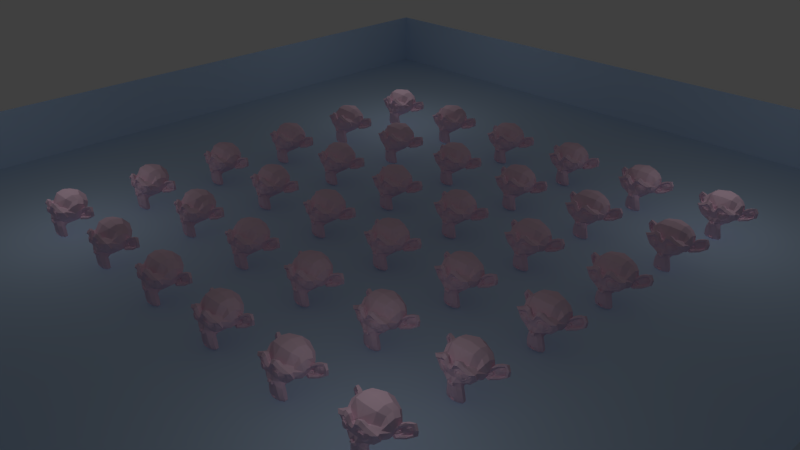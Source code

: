 # Source: scene_suzanne.blend  (saved by Blender 2.71.0; exported with 4.5.12 LTS)
import bpy
from mathutils import Matrix  # noqa: F401  (used for matrix-valued properties, if any)

bpy.ops.wm.read_factory_settings(use_empty=True)
scene = bpy.context.scene
scene.name = 'Scene'

# ---- collections
col_collection_1 = bpy.data.collections.new('Collection 1'); scene.collection.children.link(col_collection_1)

# ---- materials (node trees are filled in below, after node groups)
mat_floormaterial = bpy.data.materials.new('floorMaterial')
mat_floormaterial.alpha_threshold = 0.0
mat_floormaterial.use_transparent_shadow = False
mat_floormaterial.diffuse_color = (0.4798, 0.6195, 0.8, 1.0)
mat_floormaterial.roughness = 0.5
mat_floormaterial.specular_intensity = 0.0
mat_floormaterial.line_color = (0.0, 0.0, 0.0, 1.0)
mat_suzannematerial = bpy.data.materials.new('suzanneMaterial')
mat_suzannematerial.alpha_threshold = 0.0
mat_suzannematerial.use_transparent_shadow = False
mat_suzannematerial.diffuse_color = (0.8, 0.5633, 0.6903, 1.0)
mat_suzannematerial.roughness = 0.5
mat_suzannematerial.line_color = (0.0, 0.0, 0.0, 1.0)

# ---- material node trees

# ---- world
world_world = bpy.data.worlds.new('World'); scene.world = world_world
world_world.color = (0.05088, 0.05088, 0.05088)
world_world.use_sun_shadow = False
world_world.sun_shadow_jitter_overblur = 0.0
world_world.cycles.sampling_method = 'MANUAL'
world_world.cycles.sample_map_resolution = 256

# ---- cameras
cam_camera = bpy.data.cameras.new('Camera')
cam_camera.clip_end = 100.0
cam_camera.lens = 35.0
cam_camera.sensor_width = 32.0
cam_camera.sensor_height = 18.0
cam_camera.ortho_scale = 7.314
cam_camera.dof.focus_distance = 0.0
cam_camera.dof.aperture_fstop = 128.0

# ---- lights
light_lamp_004 = bpy.data.lights.new('Lamp.004', 'POINT')
light_lamp_004.transmission_factor = 0.0
light_lamp_004.cutoff_distance = 30.0
light_lamp_004.use_shadow = False
light_lamp_004.energy = 100.0
light_lamp_004.shadow_buffer_clip_start = 1.001
light_lamp_004.shadow_soft_size = 0.1
light_lamp_004.shadow_maximum_resolution = 0.006
light_lamp_004.use_absolute_resolution = True
light_lamp_004.cycles.use_multiple_importance_sampling = False
light_lamp_003 = bpy.data.lights.new('Lamp.003', 'POINT')
light_lamp_003.transmission_factor = 0.0
light_lamp_003.cutoff_distance = 30.0
light_lamp_003.use_shadow = False
light_lamp_003.energy = 100.0
light_lamp_003.shadow_buffer_clip_start = 1.001
light_lamp_003.shadow_soft_size = 0.1
light_lamp_003.shadow_maximum_resolution = 0.006
light_lamp_003.use_absolute_resolution = True
light_lamp_003.cycles.use_multiple_importance_sampling = False
light_lamp_002 = bpy.data.lights.new('Lamp.002', 'POINT')
light_lamp_002.transmission_factor = 0.0
light_lamp_002.cutoff_distance = 30.0
light_lamp_002.use_shadow = False
light_lamp_002.energy = 100.0
light_lamp_002.shadow_buffer_clip_start = 1.001
light_lamp_002.shadow_soft_size = 0.1
light_lamp_002.shadow_maximum_resolution = 0.006
light_lamp_002.use_absolute_resolution = True
light_lamp_002.cycles.use_multiple_importance_sampling = False
light_lamp_001 = bpy.data.lights.new('Lamp.001', 'POINT')
light_lamp_001.transmission_factor = 0.0
light_lamp_001.cutoff_distance = 30.0
light_lamp_001.use_shadow = False
light_lamp_001.energy = 100.0
light_lamp_001.shadow_buffer_clip_start = 1.001
light_lamp_001.shadow_soft_size = 0.1
light_lamp_001.shadow_maximum_resolution = 0.006
light_lamp_001.use_absolute_resolution = True
light_lamp_001.cycles.use_multiple_importance_sampling = False

# ---- meshes
me_plane = bpy.data.meshes.new('Plane')
me_plane.from_pydata([(-19.62, -19.62, 0.0), (19.62, -19.62, 0.0), (-19.62, 19.62, 0.0), (19.62, 19.62, 0.0), (-19.62, -19.62, 3.0), (19.62, -19.62, 3.0), (-19.62, 19.62, 3.0), (19.62, 19.62, 3.0)], [], [(0, 1, 3, 2), (3, 7, 6, 2), (1, 5, 7, 3), (0, 4, 5, 1), (2, 6, 4, 0)])
me_plane.materials.append(mat_floormaterial)
me_plane.use_remesh_preserve_volume = False
me_plane.use_remesh_preserve_attributes = False
me_plane.use_mirror_vertex_groups = False
me_plane.update()
me_suzanne = bpy.data.meshes.new('Suzanne')
me_suzanne.from_pydata([(0.4375, -0.7656, 1.164), (-0.4375, -0.7656, 1.164), (0.5, -0.6875, 1.094), (-0.5, -0.6875, 1.094), (0.5469, -0.5781, 1.055), (-0.5469, -0.5781, 1.055), (0.3516, -0.6172, 0.9766), (-0.3516, -0.6172, 0.9766), (0.3516, -0.7188, 1.031), (-0.3516, -0.7188, 1.031), (0.3516, -0.7812, 1.133), (-0.3516, -0.7812, 1.133), (0.2734, -0.7969, 1.164), (-0.2734, -0.7969, 1.164), (0.2031, -0.7422, 1.094), (-0.2031, -0.7422, 1.094), (0.1562, -0.6484, 1.055), (-0.1562, -0.6484, 1.055), (0.07812, -0.6562, 1.242), (-0.07812, -0.6562, 1.242), (0.1406, -0.7422, 1.242), (-0.1406, -0.7422, 1.242), (0.2422, -0.7969, 1.242), (-0.2422, -0.7969, 1.242), (0.2734, -0.7969, 1.328), (-0.2734, -0.7969, 1.328), (0.2031, -0.7422, 1.391), (-0.2031, -0.7422, 1.391), (0.1562, -0.6484, 1.438), (-0.1562, -0.6484, 1.438), (0.3516, -0.6172, 1.516), (-0.3516, -0.6172, 1.516), (0.3516, -0.7188, 1.453), (-0.3516, -0.7188, 1.453), (0.3516, -0.7812, 1.359), (-0.3516, -0.7812, 1.359), (0.4375, -0.7656, 1.328), (-0.4375, -0.7656, 1.328), (0.5, -0.6875, 1.391), (-0.5, -0.6875, 1.391), (0.5469, -0.5781, 1.438), (-0.5469, -0.5781, 1.438), (0.625, -0.5625, 1.242), (-0.625, -0.5625, 1.242), (0.5625, -0.6719, 1.242), (-0.5625, -0.6719, 1.242), (0.4688, -0.7578, 1.242), (-0.4688, -0.7578, 1.242), (0.4766, -0.7734, 1.242), (-0.4766, -0.7734, 1.242), (0.4453, -0.7812, 1.336), (-0.4453, -0.7812, 1.336), (0.3516, -0.8047, 1.375), (-0.3516, -0.8047, 1.375), (0.2656, -0.8203, 1.336), (-0.2656, -0.8203, 1.336), (0.2266, -0.8203, 1.242), (-0.2266, -0.8203, 1.242), (0.2656, -0.8203, 1.156), (-0.2656, -0.8203, 1.156), (0.3516, -0.8281, 1.242), (-0.3516, -0.8281, 1.242), (0.3516, -0.8047, 1.117), (-0.3516, -0.8047, 1.117), (0.4453, -0.7812, 1.156), (-0.4453, -0.7812, 1.156), (0.0, -0.7422, 1.43), (0.0, -0.8203, 1.352), (0.0, -0.7344, 0.3203), (0.0, -0.7812, 0.6797), (0.0, -0.7969, 0.8125), (0.0, -0.7188, 0.2266), (0.0, -0.6016, 1.406), (0.0, -0.5703, 1.57), (0.0, 0.5469, 1.898), (0.0, 0.8516, 1.562), (0.0, 0.8281, 1.07), (0.0, 0.3516, 0.6172), (0.2031, -0.5625, 0.8125), (-0.2031, -0.5625, 0.8125), (0.3125, -0.5703, 0.5625), (-0.3125, -0.5703, 0.5625), (0.3516, -0.5703, 0.3047), (-0.3516, -0.5703, 0.3047), (0.3672, -0.5312, 0.1094), (-0.3672, -0.5312, 0.1094), (0.3281, -0.5234, 0.05469), (-0.3281, -0.5234, 0.05469), (0.1797, -0.5547, 0.03125), (-0.1797, -0.5547, 0.03125), (0.0, -0.5781, 0.01562), (0.4375, -0.5312, 0.8594), (-0.4375, -0.5312, 0.8594), (0.6328, -0.5391, 0.9609), (-0.6328, -0.5391, 0.9609), (0.8281, -0.4453, 1.148), (-0.8281, -0.4453, 1.148), (0.8594, -0.5938, 1.43), (-0.8594, -0.5938, 1.43), (0.7109, -0.625, 1.484), (-0.7109, -0.625, 1.484), (0.4922, -0.6875, 1.602), (-0.4922, -0.6875, 1.602), (0.3203, -0.7344, 1.758), (-0.3203, -0.7344, 1.758), (0.1562, -0.7578, 1.719), (-0.1562, -0.7578, 1.719), (0.0625, -0.75, 1.492), (-0.0625, -0.75, 1.492), (0.1641, -0.7734, 1.414), (-0.1641, -0.7734, 1.414), (0.125, -0.7656, 1.305), (-0.125, -0.7656, 1.305), (0.2031, -0.7422, 1.094), (-0.2031, -0.7422, 1.094), (0.375, -0.7031, 1.016), (-0.375, -0.7031, 1.016), (0.4922, -0.6719, 1.062), (-0.4922, -0.6719, 1.062), (0.625, -0.6484, 1.188), (-0.625, -0.6484, 1.188), (0.6406, -0.6484, 1.297), (-0.6406, -0.6484, 1.297), (0.6016, -0.6641, 1.375), (-0.6016, -0.6641, 1.375), (0.4297, -0.7188, 1.438), (-0.4297, -0.7188, 1.438), (0.25, -0.7578, 1.469), (-0.25, -0.7578, 1.469), (0.0, -0.7344, 0.2344), (0.1094, -0.7344, 0.2812), (-0.1094, -0.7344, 0.2812), (0.1172, -0.7109, 0.1641), (-0.1172, -0.7109, 0.1641), (0.0625, -0.6953, 0.1172), (-0.0625, -0.6953, 0.1172), (0.0, -0.6875, 0.1094), (0.0, -0.75, 0.8047), (0.0, -0.7422, 0.8594), (0.1016, -0.7422, 0.8516), (-0.1016, -0.7422, 0.8516), (0.125, -0.75, 0.7734), (-0.125, -0.75, 0.7734), (0.08594, -0.7422, 0.7109), (-0.08594, -0.7422, 0.7109), (0.3984, -0.6719, 0.9531), (-0.3984, -0.6719, 0.9531), (0.6172, -0.625, 1.055), (-0.6172, -0.625, 1.055), (0.7266, -0.6016, 1.203), (-0.7266, -0.6016, 1.203), (0.7422, -0.6562, 1.375), (-0.7422, -0.6562, 1.375), (0.6875, -0.7266, 1.414), (-0.6875, -0.7266, 1.414), (0.4375, -0.7969, 1.547), (-0.4375, -0.7969, 1.547), (0.3125, -0.8359, 1.641), (-0.3125, -0.8359, 1.641), (0.2031, -0.8516, 1.617), (-0.2031, -0.8516, 1.617), (0.1016, -0.8438, 1.43), (-0.1016, -0.8438, 1.43), (0.125, -0.8125, 0.8984), (-0.125, -0.8125, 0.8984), (0.2109, -0.7109, 0.5547), (-0.2109, -0.7109, 0.5547), (0.25, -0.6875, 0.2969), (-0.25, -0.6875, 0.2969), (0.2656, -0.6641, 0.1797), (-0.2656, -0.6641, 0.1797), (0.2344, -0.6328, 0.08594), (-0.2344, -0.6328, 0.08594), (0.1641, -0.6328, 0.07031), (-0.1641, -0.6328, 0.07031), (0.0, -0.6406, 0.05469), (0.0, -0.7266, 1.047), (0.0, -0.7656, 1.211), (0.3281, -0.7422, 1.477), (-0.3281, -0.7422, 1.477), (0.1641, -0.75, 1.141), (-0.1641, -0.75, 1.141), (0.1328, -0.7578, 1.211), (-0.1328, -0.7578, 1.211), (0.1172, -0.7344, 0.3125), (-0.1172, -0.7344, 0.3125), (0.07812, -0.75, 0.5547), (-0.07812, -0.75, 0.5547), (0.0, -0.75, 0.5547), (0.0, -0.7422, 0.6719), (0.09375, -0.7812, 0.7266), (-0.09375, -0.7812, 0.7266), (0.1328, -0.7969, 0.7734), (-0.1328, -0.7969, 0.7734), (0.1094, -0.7812, 0.8672), (-0.1094, -0.7812, 0.8672), (0.03906, -0.7812, 0.875), (-0.03906, -0.7812, 0.875), (0.0, -0.8281, 0.7969), (0.04688, -0.8125, 0.8516), (-0.04688, -0.8125, 0.8516), (0.09375, -0.8125, 0.8438), (-0.09375, -0.8125, 0.8438), (0.1094, -0.8281, 0.7734), (-0.1094, -0.8281, 0.7734), (0.07812, -0.8047, 0.75), (-0.07812, -0.8047, 0.75), (0.0, -0.8047, 0.7109), (0.2578, -0.5547, 0.6875), (-0.2578, -0.5547, 0.6875), (0.1641, -0.7109, 0.7578), (-0.1641, -0.7109, 0.7578), (0.1797, -0.7109, 0.6875), (-0.1797, -0.7109, 0.6875), (0.2344, -0.5547, 0.75), (-0.2344, -0.5547, 0.75), (0.0, -0.6875, 0.125), (0.04688, -0.6875, 0.1328), (-0.04688, -0.6875, 0.1328), (0.09375, -0.7109, 0.1797), (-0.09375, -0.7109, 0.1797), (0.09375, -0.7266, 0.2578), (-0.09375, -0.7266, 0.2578), (0.0, -0.6562, 0.2188), (0.09375, -0.6641, 0.25), (-0.09375, -0.6641, 0.25), (0.09375, -0.6406, 0.1875), (-0.09375, -0.6406, 0.1875), (0.04688, -0.6328, 0.1484), (-0.04688, -0.6328, 0.1484), (0.0, -0.6328, 0.1406), (0.1719, -0.7812, 1.219), (-0.1719, -0.7812, 1.219), (0.1875, -0.7734, 1.156), (-0.1875, -0.7734, 1.156), (0.3359, -0.7578, 1.43), (-0.3359, -0.7578, 1.43), (0.2734, -0.7734, 1.422), (-0.2734, -0.7734, 1.422), (0.4219, -0.7734, 1.398), (-0.4219, -0.7734, 1.398), (0.5625, -0.6953, 1.352), (-0.5625, -0.6953, 1.352), (0.5859, -0.6875, 1.289), (-0.5859, -0.6875, 1.289), (0.5781, -0.6797, 1.195), (-0.5781, -0.6797, 1.195), (0.4766, -0.7188, 1.102), (-0.4766, -0.7188, 1.102), (0.375, -0.7422, 1.062), (-0.375, -0.7422, 1.062), (0.2266, -0.7812, 1.109), (-0.2266, -0.7812, 1.109), (0.1797, -0.7812, 1.297), (-0.1797, -0.7812, 1.297), (0.2109, -0.7812, 1.375), (-0.2109, -0.7812, 1.375), (0.2344, -0.7578, 1.359), (-0.2344, -0.7578, 1.359), (0.1953, -0.7578, 1.297), (-0.1953, -0.7578, 1.297), (0.2422, -0.7578, 1.125), (-0.2422, -0.7578, 1.125), (0.375, -0.7266, 1.086), (-0.375, -0.7266, 1.086), (0.4609, -0.7031, 1.117), (-0.4609, -0.7031, 1.117), (0.5469, -0.6719, 1.211), (-0.5469, -0.6719, 1.211), (0.5547, -0.6719, 1.281), (-0.5547, -0.6719, 1.281), (0.5312, -0.6797, 1.336), (-0.5312, -0.6797, 1.336), (0.4141, -0.75, 1.391), (-0.4141, -0.75, 1.391), (0.2812, -0.7656, 1.398), (-0.2812, -0.7656, 1.398), (0.3359, -0.75, 1.406), (-0.3359, -0.75, 1.406), (0.2031, -0.75, 1.172), (-0.2031, -0.75, 1.172), (0.1953, -0.75, 1.227), (-0.1953, -0.75, 1.227), (0.1094, -0.6094, 1.461), (-0.1094, -0.6094, 1.461), (0.1953, -0.6172, 1.664), (-0.1953, -0.6172, 1.664), (0.3359, -0.5938, 1.688), (-0.3359, -0.5938, 1.688), (0.4844, -0.5547, 1.555), (-0.4844, -0.5547, 1.555), (0.6797, -0.4922, 1.453), (-0.6797, -0.4922, 1.453), (0.7969, -0.4609, 1.406), (-0.7969, -0.4609, 1.406), (0.7734, -0.375, 1.164), (-0.7734, -0.375, 1.164), (0.6016, -0.4141, 1.0), (-0.6016, -0.4141, 1.0), (0.4375, -0.4688, 0.9062), (-0.4375, -0.4688, 0.9062), (0.0, -0.2891, 1.898), (0.0, 0.07812, 1.984), (0.0, 0.6719, 0.8047), (0.0, -0.1875, 0.5391), (0.0, -0.4609, 0.02344), (0.0, -0.3438, 0.1953), (0.0, -0.3203, 0.4297), (0.0, -0.2812, 0.5156), (0.8516, -0.05469, 1.234), (-0.8516, -0.05469, 1.234), (0.8594, 0.04688, 1.32), (-0.8594, 0.04688, 1.32), (0.7734, 0.4375, 1.266), (-0.7734, 0.4375, 1.266), (0.4609, 0.7031, 1.438), (-0.4609, 0.7031, 1.438), (0.7344, -0.07031, 0.9531), (-0.7344, -0.07031, 0.9531), (0.5938, 0.1641, 0.875), (-0.5938, 0.1641, 0.875), (0.6406, 0.4297, 0.9922), (-0.6406, 0.4297, 0.9922), (0.3359, 0.6641, 1.055), (-0.3359, 0.6641, 1.055), (0.2344, -0.4062, 0.6484), (-0.2344, -0.4062, 0.6484), (0.1797, -0.2578, 0.5859), (-0.1797, -0.2578, 0.5859), (0.2891, -0.3828, 0.2891), (-0.2891, -0.3828, 0.2891), (0.25, -0.3906, 0.5), (-0.25, -0.3906, 0.5), (0.3281, -0.3984, 0.08594), (-0.3281, -0.3984, 0.08594), (0.1406, -0.3672, 0.2422), (-0.1406, -0.3672, 0.2422), (0.125, -0.3594, 0.4609), (-0.125, -0.3594, 0.4609), (0.1641, -0.4375, 0.05469), (-0.1641, -0.4375, 0.05469), (0.2188, -0.4297, 0.7188), (-0.2188, -0.4297, 0.7188), (0.2109, -0.4688, 0.7734), (-0.2109, -0.4688, 0.7734), (0.2031, -0.5, 0.8281), (-0.2031, -0.5, 0.8281), (0.2109, -0.1641, 0.6094), (-0.2109, -0.1641, 0.6094), (0.2969, 0.2656, 0.6875), (-0.2969, 0.2656, 0.6875), (0.3438, 0.5391, 0.8516), (-0.3438, 0.5391, 0.8516), (0.4531, 0.3828, 1.867), (-0.4531, 0.3828, 1.867), (0.4531, 0.07031, 1.93), (-0.4531, 0.07031, 1.93), (0.4531, -0.2344, 1.852), (-0.4531, -0.2344, 1.852), (0.4609, -0.4297, 1.523), (-0.4609, -0.4297, 1.523), (0.7266, -0.3359, 1.406), (-0.7266, -0.3359, 1.406), (0.6328, -0.2812, 1.453), (-0.6328, -0.2812, 1.453), (0.6406, -0.05469, 1.703), (-0.6406, -0.05469, 1.703), (0.7969, -0.125, 1.562), (-0.7969, -0.125, 1.562), (0.7969, 0.1172, 1.617), (-0.7969, 0.1172, 1.617), (0.6406, 0.1953, 1.75), (-0.6406, 0.1953, 1.75), (0.6406, 0.4453, 1.68), (-0.6406, 0.4453, 1.68), (0.7969, 0.3594, 1.539), (-0.7969, 0.3594, 1.539), (0.6172, 0.5859, 1.328), (-0.6172, 0.5859, 1.328), (0.4844, 0.5469, 1.023), (-0.4844, 0.5469, 1.023), (0.8203, 0.2031, 1.328), (-0.8203, 0.2031, 1.328), (0.4062, -0.1484, 0.8281), (-0.4062, -0.1484, 0.8281), (0.4297, 0.2109, 0.8047), (-0.4297, 0.2109, 0.8047), (0.8906, 0.2344, 1.406), (-0.8906, 0.2344, 1.406), (0.7734, 0.125, 0.8594), (-0.7734, 0.125, 0.8594), (1.039, 0.3281, 0.8984), (-1.039, 0.3281, 0.8984), (1.281, 0.4297, 1.055), (-1.281, 0.4297, 1.055), (1.352, 0.4219, 1.32), (-1.352, 0.4219, 1.32), (1.234, 0.4219, 1.508), (-1.234, 0.4219, 1.508), (1.023, 0.3125, 1.477), (-1.023, 0.3125, 1.477), (1.016, 0.2891, 1.414), (-1.016, 0.2891, 1.414), (1.188, 0.3906, 1.438), (-1.188, 0.3906, 1.438), (1.266, 0.4062, 1.289), (-1.266, 0.4062, 1.289), (1.211, 0.4062, 1.078), (-1.211, 0.4062, 1.078), (1.031, 0.3047, 0.9609), (-1.031, 0.3047, 0.9609), (0.8281, 0.1328, 0.9297), (-0.8281, 0.1328, 0.9297), (0.9219, 0.2188, 1.359), (-0.9219, 0.2188, 1.359), (0.9453, 0.2891, 1.305), (-0.9453, 0.2891, 1.305), (0.8828, 0.2109, 0.9766), (-0.8828, 0.2109, 0.9766), (1.039, 0.3672, 1.0), (-1.039, 0.3672, 1.0), (1.188, 0.4453, 1.094), (-1.188, 0.4453, 1.094), (1.234, 0.4453, 1.25), (-1.234, 0.4453, 1.25), (1.172, 0.4375, 1.359), (-1.172, 0.4375, 1.359), (1.023, 0.3594, 1.344), (-1.023, 0.3594, 1.344), (0.8438, 0.2109, 1.289), (-0.8438, 0.2109, 1.289), (0.8359, 0.2734, 1.172), (-0.8359, 0.2734, 1.172), (0.7578, 0.2734, 1.094), (-0.7578, 0.2734, 1.094), (0.8203, 0.2734, 1.086), (-0.8203, 0.2734, 1.086), (0.8438, 0.2734, 1.016), (-0.8438, 0.2734, 1.016), (0.8125, 0.2734, 0.9844), (-0.8125, 0.2734, 0.9844), (0.7266, 0.07031, 1.0), (-0.7266, 0.07031, 1.0), (0.7188, 0.1719, 0.9766), (-0.7188, 0.1719, 0.9766), (0.7188, 0.1875, 1.039), (-0.7188, 0.1875, 1.039), (0.7969, 0.2109, 1.203), (-0.7969, 0.2109, 1.203), (0.8906, 0.2656, 1.242), (-0.8906, 0.2656, 1.242), (0.8906, 0.3203, 1.234), (-0.8906, 0.3203, 1.234), (0.8125, 0.3203, 0.9844), (-0.8125, 0.3203, 0.9844), (0.8516, 0.3203, 1.016), (-0.8516, 0.3203, 1.016), (0.8281, 0.3203, 1.078), (-0.8281, 0.3203, 1.078), (0.7656, 0.3203, 1.094), (-0.7656, 0.3203, 1.094), (0.8438, 0.3203, 1.172), (-0.8438, 0.3203, 1.172), (1.039, 0.4141, 1.328), (-1.039, 0.4141, 1.328), (1.188, 0.4844, 1.344), (-1.188, 0.4844, 1.344), (1.258, 0.4922, 1.242), (-1.258, 0.4922, 1.242), (1.211, 0.4844, 1.086), (-1.211, 0.4844, 1.086), (1.047, 0.4219, 1.0), (-1.047, 0.4219, 1.0), (0.8828, 0.2656, 0.9844), (-0.8828, 0.2656, 0.9844), (0.9531, 0.3438, 1.289), (-0.9531, 0.3438, 1.289), (0.8906, 0.3281, 1.109), (-0.8906, 0.3281, 1.109), (0.9375, 0.3359, 1.062), (-0.9375, 0.3359, 1.062), (1.0, 0.3672, 1.125), (-1.0, 0.3672, 1.125), (0.9609, 0.3516, 1.172), (-0.9609, 0.3516, 1.172), (1.016, 0.375, 1.234), (-1.016, 0.375, 1.234), (1.055, 0.3828, 1.188), (-1.055, 0.3828, 1.188), (1.109, 0.3906, 1.211), (-1.109, 0.3906, 1.211), (1.086, 0.3906, 1.273), (-1.086, 0.3906, 1.273), (1.023, 0.4844, 1.438), (-1.023, 0.4844, 1.438), (1.25, 0.5469, 1.469), (-1.25, 0.5469, 1.469), (1.367, 0.5, 1.297), (-1.367, 0.5, 1.297), (1.312, 0.5312, 1.055), (-1.312, 0.5312, 1.055), (1.039, 0.4922, 0.9141), (-1.039, 0.4922, 0.9141), (0.7891, 0.3281, 0.875), (-0.7891, 0.3281, 0.875), (0.8594, 0.3828, 1.383), (-0.8594, 0.3828, 1.383)], [], [(46, 0, 2, 44), (3, 1, 47, 45), (44, 2, 4, 42), (5, 3, 45, 43), (2, 8, 6, 4), (7, 9, 3, 5), (0, 10, 8, 2), (9, 11, 1, 3), (10, 12, 14, 8), (15, 13, 11, 9), (8, 14, 16, 6), (17, 15, 9, 7), (14, 20, 18, 16), (19, 21, 15, 17), (12, 22, 20, 14), (21, 23, 13, 15), (22, 24, 26, 20), (27, 25, 23, 21), (20, 26, 28, 18), (29, 27, 21, 19), (26, 32, 30, 28), (31, 33, 27, 29), (24, 34, 32, 26), (33, 35, 25, 27), (34, 36, 38, 32), (39, 37, 35, 33), (32, 38, 40, 30), (41, 39, 33, 31), (38, 44, 42, 40), (43, 45, 39, 41), (36, 46, 44, 38), (45, 47, 37, 39), (46, 36, 50, 48), (51, 37, 47, 49), (36, 34, 52, 50), (53, 35, 37, 51), (34, 24, 54, 52), (55, 25, 35, 53), (24, 22, 56, 54), (57, 23, 25, 55), (22, 12, 58, 56), (59, 13, 23, 57), (12, 10, 62, 58), (63, 11, 13, 59), (10, 0, 64, 62), (65, 1, 11, 63), (0, 46, 48, 64), (49, 47, 1, 65), (60, 64, 48), (49, 65, 61), (62, 64, 60), (61, 65, 63), (60, 58, 62), (63, 59, 61), (60, 56, 58), (59, 57, 61), (60, 54, 56), (57, 55, 61), (60, 52, 54), (55, 53, 61), (60, 50, 52), (53, 51, 61), (60, 48, 50), (51, 49, 61), (88, 173, 175, 90), (175, 174, 89, 90), (86, 171, 173, 88), (174, 172, 87, 89), (84, 169, 171, 86), (172, 170, 85, 87), (82, 167, 169, 84), (170, 168, 83, 85), (80, 165, 167, 82), (168, 166, 81, 83), (78, 91, 145, 163), (146, 92, 79, 164), (91, 93, 147, 145), (148, 94, 92, 146), (93, 95, 149, 147), (150, 96, 94, 148), (95, 97, 151, 149), (152, 98, 96, 150), (97, 99, 153, 151), (154, 100, 98, 152), (99, 101, 155, 153), (156, 102, 100, 154), (101, 103, 157, 155), (158, 104, 102, 156), (103, 105, 159, 157), (160, 106, 104, 158), (105, 107, 161, 159), (162, 108, 106, 160), (107, 66, 67, 161), (67, 66, 108, 162), (109, 127, 159, 161), (160, 128, 110, 162), (127, 178, 157, 159), (158, 179, 128, 160), (125, 155, 157, 178), (158, 156, 126, 179), (123, 153, 155, 125), (156, 154, 124, 126), (121, 151, 153, 123), (154, 152, 122, 124), (119, 149, 151, 121), (152, 150, 120, 122), (117, 147, 149, 119), (150, 148, 118, 120), (115, 145, 147, 117), (148, 146, 116, 118), (113, 163, 145, 115), (146, 164, 114, 116), (113, 180, 176, 163), (176, 181, 114, 164), (109, 161, 67, 111), (67, 162, 110, 112), (111, 67, 177, 182), (177, 67, 112, 183), (176, 180, 182, 177), (183, 181, 176, 177), (134, 136, 175, 173), (175, 136, 135, 174), (132, 134, 173, 171), (174, 135, 133, 172), (130, 132, 171, 169), (172, 133, 131, 170), (165, 186, 184, 167), (185, 187, 166, 168), (130, 169, 167, 184), (168, 170, 131, 185), (143, 189, 188, 186), (188, 189, 144, 187), (184, 186, 188, 68), (188, 187, 185, 68), (129, 130, 184, 68), (185, 131, 129, 68), (141, 192, 190, 143), (191, 193, 142, 144), (139, 194, 192, 141), (193, 195, 140, 142), (138, 196, 194, 139), (195, 197, 138, 140), (137, 70, 196, 138), (197, 70, 137, 138), (189, 143, 190, 69), (191, 144, 189, 69), (69, 190, 205, 207), (206, 191, 69, 207), (70, 198, 199, 196), (200, 198, 70, 197), (196, 199, 201, 194), (202, 200, 197, 195), (194, 201, 203, 192), (204, 202, 195, 193), (192, 203, 205, 190), (206, 204, 193, 191), (198, 203, 201, 199), (202, 204, 198, 200), (198, 207, 205, 203), (206, 207, 198, 204), (138, 139, 163, 176), (164, 140, 138, 176), (139, 141, 210, 163), (211, 142, 140, 164), (141, 143, 212, 210), (213, 144, 142, 211), (143, 186, 165, 212), (166, 187, 144, 213), (80, 208, 212, 165), (213, 209, 81, 166), (208, 214, 210, 212), (211, 215, 209, 213), (78, 163, 210, 214), (211, 164, 79, 215), (130, 129, 71, 221), (71, 129, 131, 222), (132, 130, 221, 219), (222, 131, 133, 220), (134, 132, 219, 217), (220, 133, 135, 218), (136, 134, 217, 216), (218, 135, 136, 216), (216, 217, 228, 230), (229, 218, 216, 230), (217, 219, 226, 228), (227, 220, 218, 229), (219, 221, 224, 226), (225, 222, 220, 227), (221, 71, 223, 224), (223, 71, 222, 225), (223, 230, 228, 224), (229, 230, 223, 225), (224, 228, 226), (227, 229, 225), (182, 180, 233, 231), (234, 181, 183, 232), (111, 182, 231, 253), (232, 183, 112, 254), (109, 111, 253, 255), (254, 112, 110, 256), (180, 113, 251, 233), (252, 114, 181, 234), (113, 115, 249, 251), (250, 116, 114, 252), (115, 117, 247, 249), (248, 118, 116, 250), (117, 119, 245, 247), (246, 120, 118, 248), (119, 121, 243, 245), (244, 122, 120, 246), (121, 123, 241, 243), (242, 124, 122, 244), (123, 125, 239, 241), (240, 126, 124, 242), (125, 178, 235, 239), (236, 179, 126, 240), (178, 127, 237, 235), (238, 128, 179, 236), (127, 109, 255, 237), (256, 110, 128, 238), (237, 255, 257, 275), (258, 256, 238, 276), (235, 237, 275, 277), (276, 238, 236, 278), (239, 235, 277, 273), (278, 236, 240, 274), (241, 239, 273, 271), (274, 240, 242, 272), (243, 241, 271, 269), (272, 242, 244, 270), (245, 243, 269, 267), (270, 244, 246, 268), (247, 245, 267, 265), (268, 246, 248, 266), (249, 247, 265, 263), (266, 248, 250, 264), (251, 249, 263, 261), (264, 250, 252, 262), (233, 251, 261, 279), (262, 252, 234, 280), (255, 253, 259, 257), (260, 254, 256, 258), (253, 231, 281, 259), (282, 232, 254, 260), (231, 233, 279, 281), (280, 234, 232, 282), (66, 107, 283, 72), (284, 108, 66, 72), (107, 105, 285, 283), (286, 106, 108, 284), (105, 103, 287, 285), (288, 104, 106, 286), (103, 101, 289, 287), (290, 102, 104, 288), (101, 99, 291, 289), (292, 100, 102, 290), (99, 97, 293, 291), (294, 98, 100, 292), (97, 95, 295, 293), (296, 96, 98, 294), (95, 93, 297, 295), (298, 94, 96, 296), (93, 91, 299, 297), (300, 92, 94, 298), (307, 308, 327, 337), (328, 308, 307, 338), (306, 307, 337, 335), (338, 307, 306, 336), (305, 306, 335, 339), (336, 306, 305, 340), (88, 90, 305, 339), (305, 90, 89, 340), (86, 88, 339, 333), (340, 89, 87, 334), (84, 86, 333, 329), (334, 87, 85, 330), (82, 84, 329, 331), (330, 85, 83, 332), (329, 335, 337, 331), (338, 336, 330, 332), (329, 333, 339, 335), (340, 334, 330, 336), (325, 331, 337, 327), (338, 332, 326, 328), (80, 82, 331, 325), (332, 83, 81, 326), (208, 341, 343, 214), (344, 342, 209, 215), (80, 325, 341, 208), (342, 326, 81, 209), (78, 214, 343, 345), (344, 215, 79, 346), (78, 345, 299, 91), (300, 346, 79, 92), (76, 323, 351, 303), (352, 324, 76, 303), (303, 351, 349, 77), (350, 352, 303, 77), (77, 349, 347, 304), (348, 350, 77, 304), (304, 347, 327, 308), (328, 348, 304, 308), (325, 327, 347, 341), (348, 328, 326, 342), (295, 297, 317, 309), (318, 298, 296, 310), (75, 315, 323, 76), (324, 316, 75, 76), (301, 357, 355, 302), (356, 358, 301, 302), (302, 355, 353, 74), (354, 356, 302, 74), (74, 353, 315, 75), (316, 354, 74, 75), (291, 293, 361, 363), (362, 294, 292, 364), (363, 361, 367, 365), (368, 362, 364, 366), (365, 367, 369, 371), (370, 368, 366, 372), (371, 369, 375, 373), (376, 370, 372, 374), (313, 377, 373, 375), (374, 378, 314, 376), (315, 353, 373, 377), (374, 354, 316, 378), (353, 355, 371, 373), (372, 356, 354, 374), (355, 357, 365, 371), (366, 358, 356, 372), (357, 359, 363, 365), (364, 360, 358, 366), (289, 291, 363, 359), (364, 292, 290, 360), (73, 359, 357, 301), (358, 360, 73, 301), (283, 285, 287, 289), (288, 286, 284, 290), (283, 289, 359, 73), (360, 290, 284, 73), (72, 283, 73), (73, 284, 72), (293, 295, 309, 361), (310, 296, 294, 362), (309, 311, 367, 361), (368, 312, 310, 362), (311, 381, 369, 367), (370, 382, 312, 368), (313, 375, 369, 381), (370, 376, 314, 382), (347, 349, 385, 383), (386, 350, 348, 384), (317, 383, 385, 319), (386, 384, 318, 320), (297, 299, 383, 317), (384, 300, 298, 318), (299, 343, 341, 383), (342, 344, 300, 384), (341, 347, 383), (384, 348, 342), (299, 345, 343), (344, 346, 300), (313, 321, 379, 377), (380, 322, 314, 378), (315, 377, 379, 323), (380, 378, 316, 324), (319, 385, 379, 321), (380, 386, 320, 322), (349, 351, 379, 385), (380, 352, 350, 386), (323, 379, 351), (352, 380, 324), (399, 387, 413, 401), (414, 388, 400, 402), (399, 401, 403, 397), (404, 402, 400, 398), (397, 403, 405, 395), (406, 404, 398, 396), (395, 405, 407, 393), (408, 406, 396, 394), (393, 407, 409, 391), (410, 408, 394, 392), (391, 409, 411, 389), (412, 410, 392, 390), (409, 419, 417, 411), (418, 420, 410, 412), (407, 421, 419, 409), (420, 422, 408, 410), (405, 423, 421, 407), (422, 424, 406, 408), (403, 425, 423, 405), (424, 426, 404, 406), (401, 427, 425, 403), (426, 428, 402, 404), (401, 413, 415, 427), (416, 414, 402, 428), (317, 319, 443, 441), (444, 320, 318, 442), (319, 389, 411, 443), (412, 390, 320, 444), (309, 317, 441, 311), (442, 318, 310, 312), (381, 429, 413, 387), (414, 430, 382, 388), (411, 417, 439, 443), (440, 418, 412, 444), (437, 445, 443, 439), (444, 446, 438, 440), (433, 445, 437, 435), (438, 446, 434, 436), (431, 447, 445, 433), (446, 448, 432, 434), (429, 447, 431, 449), (432, 448, 430, 450), (413, 429, 449, 415), (450, 430, 414, 416), (311, 447, 429, 381), (430, 448, 312, 382), (311, 441, 445, 447), (446, 442, 312, 448), (441, 443, 445), (446, 444, 442), (415, 449, 451, 475), (452, 450, 416, 476), (449, 431, 461, 451), (462, 432, 450, 452), (431, 433, 459, 461), (460, 434, 432, 462), (433, 435, 457, 459), (458, 436, 434, 460), (435, 437, 455, 457), (456, 438, 436, 458), (437, 439, 453, 455), (454, 440, 438, 456), (439, 417, 473, 453), (474, 418, 440, 454), (427, 415, 475, 463), (476, 416, 428, 464), (425, 427, 463, 465), (464, 428, 426, 466), (423, 425, 465, 467), (466, 426, 424, 468), (421, 423, 467, 469), (468, 424, 422, 470), (419, 421, 469, 471), (470, 422, 420, 472), (417, 419, 471, 473), (472, 420, 418, 474), (457, 455, 479, 477), (480, 456, 458, 478), (477, 479, 481, 483), (482, 480, 478, 484), (483, 481, 487, 485), (488, 482, 484, 486), (485, 487, 489, 491), (490, 488, 486, 492), (463, 475, 485, 491), (486, 476, 464, 492), (451, 483, 485, 475), (486, 484, 452, 476), (451, 461, 477, 483), (478, 462, 452, 484), (457, 477, 461, 459), (462, 478, 458, 460), (453, 473, 479, 455), (480, 474, 454, 456), (471, 481, 479, 473), (480, 482, 472, 474), (469, 487, 481, 471), (482, 488, 470, 472), (467, 489, 487, 469), (488, 490, 468, 470), (465, 491, 489, 467), (490, 492, 466, 468), (463, 491, 465), (466, 492, 464), (391, 389, 503, 501), (504, 390, 392, 502), (393, 391, 501, 499), (502, 392, 394, 500), (395, 393, 499, 497), (500, 394, 396, 498), (397, 395, 497, 495), (498, 396, 398, 496), (399, 397, 495, 493), (496, 398, 400, 494), (387, 399, 493, 505), (494, 400, 388, 506), (493, 501, 503, 505), (504, 502, 494, 506), (493, 495, 499, 501), (500, 496, 494, 502), (495, 497, 499), (500, 498, 496), (313, 381, 387, 505), (388, 382, 314, 506), (313, 505, 503, 321), (504, 506, 314, 322), (319, 321, 503, 389), (504, 322, 320, 390)])
me_suzanne.materials.append(mat_suzannematerial)
me_suzanne.use_remesh_preserve_volume = False
me_suzanne.use_remesh_preserve_attributes = False
me_suzanne.use_mirror_vertex_groups = False
me_suzanne.update()

# ---- objects
ob_lamp_004 = bpy.data.objects.new('Lamp.004', light_lamp_004)
ob_lamp_003 = bpy.data.objects.new('Lamp.003', light_lamp_003)
ob_lamp_002 = bpy.data.objects.new('Lamp.002', light_lamp_002)
ob_lamp_001 = bpy.data.objects.new('Lamp.001', light_lamp_001)
ob_plane = bpy.data.objects.new('Plane', me_plane)
ob_suzanne_035 = bpy.data.objects.new('Suzanne.035', me_suzanne)
ob_suzanne_034 = bpy.data.objects.new('Suzanne.034', me_suzanne)
ob_suzanne_033 = bpy.data.objects.new('Suzanne.033', me_suzanne)
ob_suzanne_032 = bpy.data.objects.new('Suzanne.032', me_suzanne)
ob_suzanne_031 = bpy.data.objects.new('Suzanne.031', me_suzanne)
ob_suzanne_030 = bpy.data.objects.new('Suzanne.030', me_suzanne)
ob_suzanne_029 = bpy.data.objects.new('Suzanne.029', me_suzanne)
ob_suzanne_028 = bpy.data.objects.new('Suzanne.028', me_suzanne)
ob_suzanne_027 = bpy.data.objects.new('Suzanne.027', me_suzanne)
ob_suzanne_026 = bpy.data.objects.new('Suzanne.026', me_suzanne)
ob_suzanne_025 = bpy.data.objects.new('Suzanne.025', me_suzanne)
ob_suzanne_024 = bpy.data.objects.new('Suzanne.024', me_suzanne)
ob_suzanne_023 = bpy.data.objects.new('Suzanne.023', me_suzanne)
ob_suzanne_022 = bpy.data.objects.new('Suzanne.022', me_suzanne)
ob_suzanne_021 = bpy.data.objects.new('Suzanne.021', me_suzanne)
ob_suzanne_020 = bpy.data.objects.new('Suzanne.020', me_suzanne)
ob_suzanne_019 = bpy.data.objects.new('Suzanne.019', me_suzanne)
ob_suzanne_018 = bpy.data.objects.new('Suzanne.018', me_suzanne)
ob_suzanne_017 = bpy.data.objects.new('Suzanne.017', me_suzanne)
ob_suzanne_016 = bpy.data.objects.new('Suzanne.016', me_suzanne)
ob_suzanne_015 = bpy.data.objects.new('Suzanne.015', me_suzanne)
ob_suzanne_014 = bpy.data.objects.new('Suzanne.014', me_suzanne)
ob_suzanne_013 = bpy.data.objects.new('Suzanne.013', me_suzanne)
ob_suzanne_012 = bpy.data.objects.new('Suzanne.012', me_suzanne)
ob_suzanne_011 = bpy.data.objects.new('Suzanne.011', me_suzanne)
ob_suzanne_010 = bpy.data.objects.new('Suzanne.010', me_suzanne)
ob_suzanne_009 = bpy.data.objects.new('Suzanne.009', me_suzanne)
ob_suzanne_008 = bpy.data.objects.new('Suzanne.008', me_suzanne)
ob_suzanne_007 = bpy.data.objects.new('Suzanne.007', me_suzanne)
ob_suzanne_006 = bpy.data.objects.new('Suzanne.006', me_suzanne)
ob_suzanne_005 = bpy.data.objects.new('Suzanne.005', me_suzanne)
ob_suzanne_004 = bpy.data.objects.new('Suzanne.004', me_suzanne)
ob_suzanne_003 = bpy.data.objects.new('Suzanne.003', me_suzanne)
ob_suzanne_002 = bpy.data.objects.new('Suzanne.002', me_suzanne)
ob_suzanne_001 = bpy.data.objects.new('Suzanne.001', me_suzanne)
ob_suzanne = bpy.data.objects.new('Suzanne', me_suzanne)
ob_camera = bpy.data.objects.new('Camera', cam_camera)

# ---- transforms, parenting, visibility, modifiers, constraints
ob_lamp_004.location = (10.0, 10.0, 6.0)
ob_lamp_004.rotation_euler = (0.6503, 0.05522, 1.866)
ob_lamp_004.lock_rotations_4d = False
ob_lamp_004.empty_display_type = 'ARROWS'
ob_lamp_004.color = (0.0, 0.0, 0.0, 0.0)
ob_lamp_004.lineart.crease_threshold = 0.0
ob_lamp_003.location = (-10.0, 10.0, 6.0)
ob_lamp_003.rotation_euler = (0.6503, 0.05522, 1.866)
ob_lamp_003.lock_rotations_4d = False
ob_lamp_003.empty_display_type = 'ARROWS'
ob_lamp_003.color = (0.0, 0.0, 0.0, 0.0)
ob_lamp_003.lineart.crease_threshold = 0.0
ob_lamp_002.location = (-10.0, -10.0, 6.0)
ob_lamp_002.rotation_euler = (0.6503, 0.05522, 1.866)
ob_lamp_002.lock_rotations_4d = False
ob_lamp_002.empty_display_type = 'ARROWS'
ob_lamp_002.color = (0.0, 0.0, 0.0, 0.0)
ob_lamp_002.lineart.crease_threshold = 0.0
ob_lamp_001.location = (10.0, -10.0, 6.0)
ob_lamp_001.rotation_euler = (0.6503, 0.05522, 1.866)
ob_lamp_001.lock_rotations_4d = False
ob_lamp_001.empty_display_type = 'ARROWS'
ob_lamp_001.color = (0.0, 0.0, 0.0, 0.0)
ob_lamp_001.lineart.crease_threshold = 0.0
ob_plane.location = (0.0, 0.0, 0.0)
ob_plane.lineart.crease_threshold = 0.0
ob_suzanne_035.location = (10.0, 10.0, 0.0)
ob_suzanne_035.lineart.crease_threshold = 0.0
ob_suzanne_034.location = (6.0, 10.0, 0.0)
ob_suzanne_034.lineart.crease_threshold = 0.0
ob_suzanne_033.location = (2.0, 10.0, 0.0)
ob_suzanne_033.lineart.crease_threshold = 0.0
ob_suzanne_032.location = (-2.0, 10.0, 0.0)
ob_suzanne_032.lineart.crease_threshold = 0.0
ob_suzanne_031.location = (-6.0, 10.0, 0.0)
ob_suzanne_031.lineart.crease_threshold = 0.0
ob_suzanne_030.location = (-10.0, 10.0, 0.0)
ob_suzanne_030.lineart.crease_threshold = 0.0
ob_suzanne_029.location = (-10.0, 6.0, 0.0)
ob_suzanne_029.lineart.crease_threshold = 0.0
ob_suzanne_028.location = (-6.0, 6.0, 0.0)
ob_suzanne_028.lineart.crease_threshold = 0.0
ob_suzanne_027.location = (-2.0, 6.0, 0.0)
ob_suzanne_027.lineart.crease_threshold = 0.0
ob_suzanne_026.location = (2.0, 6.0, 0.0)
ob_suzanne_026.lineart.crease_threshold = 0.0
ob_suzanne_025.location = (6.0, 6.0, 0.0)
ob_suzanne_025.lineart.crease_threshold = 0.0
ob_suzanne_024.location = (10.0, 6.0, 0.0)
ob_suzanne_024.lineart.crease_threshold = 0.0
ob_suzanne_023.location = (10.0, 2.0, 0.0)
ob_suzanne_023.lineart.crease_threshold = 0.0
ob_suzanne_022.location = (6.0, 2.0, 0.0)
ob_suzanne_022.lineart.crease_threshold = 0.0
ob_suzanne_021.location = (2.0, 2.0, 0.0)
ob_suzanne_021.lineart.crease_threshold = 0.0
ob_suzanne_020.location = (-2.0, 2.0, 0.0)
ob_suzanne_020.lineart.crease_threshold = 0.0
ob_suzanne_019.location = (-6.0, 2.0, 0.0)
ob_suzanne_019.lineart.crease_threshold = 0.0
ob_suzanne_018.location = (-10.0, 2.0, 0.0)
ob_suzanne_018.lineart.crease_threshold = 0.0
ob_suzanne_017.location = (-10.0, -2.0, 0.0)
ob_suzanne_017.lineart.crease_threshold = 0.0
ob_suzanne_016.location = (-6.0, -2.0, 0.0)
ob_suzanne_016.lineart.crease_threshold = 0.0
ob_suzanne_015.location = (-2.0, -2.0, 0.0)
ob_suzanne_015.lineart.crease_threshold = 0.0
ob_suzanne_014.location = (2.0, -2.0, 0.0)
ob_suzanne_014.lineart.crease_threshold = 0.0
ob_suzanne_013.location = (6.0, -2.0, 0.0)
ob_suzanne_013.lineart.crease_threshold = 0.0
ob_suzanne_012.location = (10.0, -2.0, 0.0)
ob_suzanne_012.lineart.crease_threshold = 0.0
ob_suzanne_011.location = (10.0, -6.0, 0.0)
ob_suzanne_011.lineart.crease_threshold = 0.0
ob_suzanne_010.location = (6.0, -6.0, 0.0)
ob_suzanne_010.lineart.crease_threshold = 0.0
ob_suzanne_009.location = (2.0, -6.0, 0.0)
ob_suzanne_009.lineart.crease_threshold = 0.0
ob_suzanne_008.location = (-2.0, -6.0, 0.0)
ob_suzanne_008.lineart.crease_threshold = 0.0
ob_suzanne_007.location = (-6.0, -6.0, 0.0)
ob_suzanne_007.lineart.crease_threshold = 0.0
ob_suzanne_006.location = (-10.0, -6.0, 0.0)
ob_suzanne_006.lineart.crease_threshold = 0.0
ob_suzanne_005.location = (-10.0, -10.0, 0.0)
ob_suzanne_005.lineart.crease_threshold = 0.0
ob_suzanne_004.location = (-6.0, -10.0, 0.0)
ob_suzanne_004.lineart.crease_threshold = 0.0
ob_suzanne_003.location = (-2.0, -10.0, 0.0)
ob_suzanne_003.lineart.crease_threshold = 0.0
ob_suzanne_002.location = (2.0, -10.0, 0.0)
ob_suzanne_002.lineart.crease_threshold = 0.0
ob_suzanne_001.location = (6.0, -10.0, 0.0)
ob_suzanne_001.lineart.crease_threshold = 0.0
ob_suzanne.location = (10.0, -10.0, 0.0)
ob_suzanne.lineart.crease_threshold = 0.0
ob_camera.location = (25.26, -23.08, 17.43)
ob_camera.rotation_euler = (1.109, 0.01082, 0.8149)
ob_camera.lock_rotations_4d = False
ob_camera.empty_display_type = 'ARROWS'
ob_camera.color = (0.0, 0.0, 0.0, 0.0)
ob_camera.display_type = 'WIRE'
ob_camera.lineart.crease_threshold = 0.0

# ---- collection membership
col_collection_1.objects.link(ob_lamp_004)
col_collection_1.objects.link(ob_lamp_003)
col_collection_1.objects.link(ob_lamp_002)
col_collection_1.objects.link(ob_lamp_001)
col_collection_1.objects.link(ob_plane)
col_collection_1.objects.link(ob_suzanne_035)
col_collection_1.objects.link(ob_suzanne_034)
col_collection_1.objects.link(ob_suzanne_033)
col_collection_1.objects.link(ob_suzanne_032)
col_collection_1.objects.link(ob_suzanne_031)
col_collection_1.objects.link(ob_suzanne_030)
col_collection_1.objects.link(ob_suzanne_029)
col_collection_1.objects.link(ob_suzanne_028)
col_collection_1.objects.link(ob_suzanne_027)
col_collection_1.objects.link(ob_suzanne_026)
col_collection_1.objects.link(ob_suzanne_025)
col_collection_1.objects.link(ob_suzanne_024)
col_collection_1.objects.link(ob_suzanne_023)
col_collection_1.objects.link(ob_suzanne_022)
col_collection_1.objects.link(ob_suzanne_021)
col_collection_1.objects.link(ob_suzanne_020)
col_collection_1.objects.link(ob_suzanne_019)
col_collection_1.objects.link(ob_suzanne_018)
col_collection_1.objects.link(ob_suzanne_017)
col_collection_1.objects.link(ob_suzanne_016)
col_collection_1.objects.link(ob_suzanne_015)
col_collection_1.objects.link(ob_suzanne_014)
col_collection_1.objects.link(ob_suzanne_013)
col_collection_1.objects.link(ob_suzanne_012)
col_collection_1.objects.link(ob_suzanne_011)
col_collection_1.objects.link(ob_suzanne_010)
col_collection_1.objects.link(ob_suzanne_009)
col_collection_1.objects.link(ob_suzanne_008)
col_collection_1.objects.link(ob_suzanne_007)
col_collection_1.objects.link(ob_suzanne_006)
col_collection_1.objects.link(ob_suzanne_005)
col_collection_1.objects.link(ob_suzanne_004)
col_collection_1.objects.link(ob_suzanne_003)
col_collection_1.objects.link(ob_suzanne_002)
col_collection_1.objects.link(ob_suzanne_001)
col_collection_1.objects.link(ob_suzanne)
col_collection_1.objects.link(ob_camera)

# ---- scene / render settings (as saved in the file)
scene.camera = ob_camera
scene.frame_start = 1; scene.frame_end = 250; scene.frame_set(1)
scene.render.engine = 'BLENDER_EEVEE_NEXT'
scene.render.resolution_percentage = 50
scene.render.dither_intensity = 0.0
scene.cycles.use_denoising = False
scene.cycles.samples = 10
scene.cycles.sampling_pattern = 'TABULATED_SOBOL'
scene.cycles.light_sampling_threshold = 0.0
scene.cycles.use_adaptive_sampling = False
scene.cycles.use_light_tree = False
scene.cycles.blur_glossy = 0.0
scene.cycles.volume_bounces = 1
scene.cycles.pixel_filter_type = 'GAUSSIAN'
scene.cycles.sample_clamp_indirect = 0.0
scene.view_settings.view_transform = 'Standard'
bpy.context.view_layer.update()
